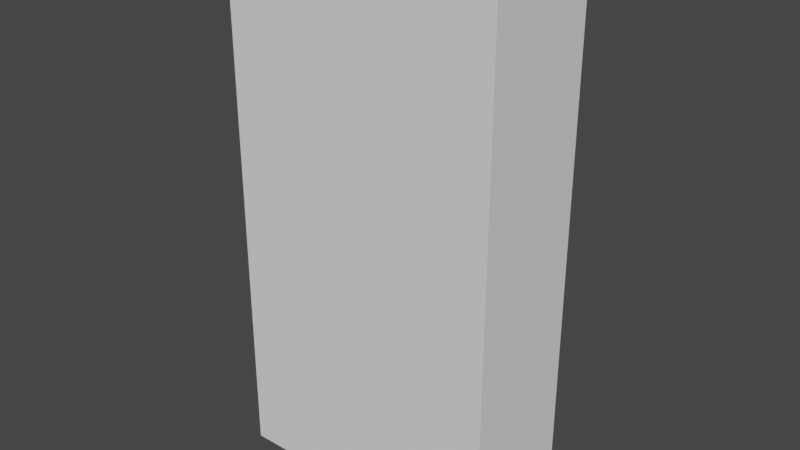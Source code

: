# Source: IoL_Wk_3_004.blend  (saved by Blender 2.91.10; exported with 4.5.12 LTS)
import bpy
from mathutils import Matrix  # noqa: F401  (used for matrix-valued properties, if any)

bpy.ops.wm.read_factory_settings(use_empty=True)
scene = bpy.context.scene
scene.name = 'Scene'

# ---- collections
col_bps = bpy.data.collections.new('BPs'); scene.collection.children.link(col_bps)

# ---- materials (node trees are filled in below, after node groups)
mat_mat_lego = bpy.data.materials.new('mat_Lego')
mat_mat_lego.use_transparent_shadow = False

# ---- node groups
ng_auto_smooth = bpy.data.node_groups.new('Auto Smooth', 'GeometryNodeTree')
_s = ng_auto_smooth.interface.new_socket(name='Geometry', in_out='OUTPUT', socket_type='NodeSocketGeometry')
_s = ng_auto_smooth.interface.new_socket(name='Geometry', in_out='INPUT', socket_type='NodeSocketGeometry')
_s = ng_auto_smooth.interface.new_socket(name='Angle', in_out='INPUT', socket_type='NodeSocketFloat')
_s.subtype = 'ANGLE'
_s.min_value = 0.0
_s.max_value = 3.142
ng_auto_smooth.is_modifier = True
_N = ng_auto_smooth.nodes; _L = ng_auto_smooth.links
n0 = _N.new('NodeGroupOutput'); n0.name = 'Group Output'; n0.location = (480, -100)
n1 = _N.new('NodeGroupInput'); n1.name = 'Group Input'; n1.location = (-420, -300)
n2 = _N.new('NodeGroupInput'); n2.name = 'Group Input.001'; n2.location = (-60, -100)
n3 = _N.new('GeometryNodeSetShadeSmooth'); n3.name = 'Set Shade Smooth'; n3.location = (120, -100)
n3.domain = 'EDGE'
n4 = _N.new('GeometryNodeSetShadeSmooth'); n4.name = 'Set Shade Smooth.001'; n4.location = (300, -100)
n5 = _N.new('GeometryNodeInputMeshEdgeAngle'); n5.name = 'Edge Angle'; n5.location = (-420, -220)
n6 = _N.new('GeometryNodeInputEdgeSmooth'); n6.name = 'Is Edge Smooth'; n6.location = (-60, -160)
n7 = _N.new('GeometryNodeInputShadeSmooth'); n7.name = 'Is Face Smooth'; n7.location = (-240, -340)
n8 = _N.new('FunctionNodeBooleanMath'); n8.name = 'Boolean Math'; n8.location = (-60, -220)
n9 = _N.new('FunctionNodeCompare'); n9.name = 'Compare'; n9.location = (-240, -180)
n9.operation = 'LESS_EQUAL'
_L.new(n5.outputs[0], n9.inputs[0])
_L.new(n4.outputs[0], n0.inputs[0])
_L.new(n1.outputs[1], n9.inputs[1])
_L.new(n9.outputs[0], n8.inputs[0])
_L.new(n7.outputs[0], n8.inputs[1])
_L.new(n2.outputs[0], n3.inputs[0])
_L.new(n6.outputs[0], n3.inputs[1])
_L.new(n3.outputs[0], n4.inputs[0])
_L.new(n8.outputs[0], n3.inputs[2])
n0.is_active_output = True

# ---- material node trees
mat_mat_lego.use_nodes = True; mat_mat_lego.node_tree.nodes.clear()
_N = mat_mat_lego.node_tree.nodes; _L = mat_mat_lego.node_tree.links
n0 = _N.new('ShaderNodeBsdfPrincipled'); n0.name = 'Principled BSDF'; n0.location = (10, 300)
n0.distribution = 'GGX'
n0.subsurface_method = 'BURLEY'
n0.inputs[3].default_value = 1.45
n0.inputs[27].default_value = (0.0, 0.0, 0.0, 1.0)
n0.inputs[28].default_value = 1.0
n1 = _N.new('ShaderNodeOutputMaterial'); n1.name = 'Material Output'; n1.location = (300, 300)
_L.new(n0.outputs[0], n1.inputs[0])
n1.is_active_output = True

# ---- world
world_world = bpy.data.worlds.new('World'); scene.world = world_world
world_world.use_nodes = True; world_world.node_tree.nodes.clear()
_N = world_world.node_tree.nodes; _L = world_world.node_tree.links
n0 = _N.new('ShaderNodeOutputWorld'); n0.name = 'World Output'; n0.location = (300, 300)
n1 = _N.new('ShaderNodeBackground'); n1.name = 'Background'; n1.location = (10, 300)
n1.inputs[0].default_value = (0.05088, 0.05088, 0.05088, 1.0)
_L.new(n1.outputs[0], n0.inputs[0])
n0.is_active_output = True
world_world.color = (0.05088, 0.05088, 0.05088)
world_world.use_sun_shadow = False
world_world.sun_shadow_jitter_overblur = 0.0

# ---- meshes
me_lego_torso_mesh = bpy.data.meshes.new('Lego_Torso_Mesh')
me_lego_torso_mesh.from_pydata([(1.264, -1.428, 1.531), (0.8705, -1.382, 2.623), (1.264, 1.724, 1.531), (0.8705, 1.678, 2.623), (0.0004653, 1.724, 1.547), (0.0004653, 1.678, 2.617), (0.0004653, -1.428, 1.547), (0.0004653, -1.382, 2.617), (1.307, -1.382, 1.472), (1.307, 1.678, 1.472), (0.0004653, 1.678, 1.472), (0.0004653, -1.382, 1.472), (0.0004653, 1.678, 1.259), (0.0004653, -1.382, 1.259), (0.7709, 1.678, 2.622), (1.177, -1.428, 1.532), (1.177, 1.724, 1.532), (0.7709, -1.382, 2.622), (1.164, -1.382, 1.472), (1.164, 1.678, 1.472), (1.164, -1.382, 1.259), (1.164, 1.678, 1.259)], [], [(16, 14, 3, 2), (2, 3, 1, 0), (16, 2, 9, 19), (14, 5, 7, 17), (15, 17, 7, 6), (11, 10, 12, 13), (2, 0, 8, 9), (6, 4, 10, 11), (15, 6, 11, 18), (18, 11, 13, 20), (18, 20, 21, 19), (10, 19, 21, 12), (9, 8, 18, 19), (12, 21, 20, 13), (0, 15, 18, 8), (0, 1, 17, 15), (3, 14, 17, 1), (4, 16, 19, 10), (4, 5, 14, 16)])
me_lego_torso_mesh.polygons.foreach_set('use_smooth', [True] * 19)
_uv = me_lego_torso_mesh.uv_layers.new(name='UVMap')
_uv.uv.foreach_set('vector', [0.375, 0.4863, 0.625, 0.4863, 0.625, 0.5, 0.375, 0.5, 0.375, 0.5, 0.625, 0.5, 0.625, 0.75, 0.375, 0.75, 0.375, 0.4863, 0.375, 0.5, 0.375, 0.5, 0.375, 0.4863, 0.6387, 0.5, 0.75, 0.5, 0.75, 0.75, 0.6387, 0.75, 0.375, 0.7637, 0.625, 0.7637, 0.625, 0.875, 0.375, 0.875, 0.0, 0.0, 0.0, 0.0, 0.0, 0.0, 0.0, 0.0, 0.375, 0.5, 0.375, 0.75, 0.375, 0.75, 0.375, 0.5, 0.0, 0.0, 0.0, 0.0, 0.0, 0.0, 0.0, 0.0, 0.375, 0.7637, 0.375, 0.875, 0.375, 0.875, 0.375, 0.7637, 0.375, 0.7637, 0.375, 0.875, 0.375, 0.875, 0.375, 0.7637, 0.375, 0.7637, 0.375, 0.7637, 0.3613, 0.5, 0.375, 0.4863, 0.375, 0.375, 0.375, 0.4863, 0.375, 0.4863, 0.375, 0.375, 0.375, 0.5, 0.375, 0.75, 0.375, 0.7637, 0.375, 0.4863, 0.25, 0.5, 0.3613, 0.5, 0.3613, 0.75, 0.25, 0.75, 0.375, 0.75, 0.375, 0.7637, 0.375, 0.7637, 0.375, 0.75, 0.375, 0.75, 0.625, 0.75, 0.625, 0.7637, 0.375, 0.7637, 0.625, 0.5, 0.6387, 0.5, 0.6387, 0.75, 0.625, 0.75, 0.375, 0.375, 0.375, 0.4863, 0.375, 0.4863, 0.375, 0.375, 0.375, 0.375, 0.625, 0.375, 0.625, 0.4863, 0.375, 0.4863])
me_lego_torso_mesh.materials.append(mat_mat_lego)
me_lego_torso_mesh.use_remesh_fix_poles = True
me_lego_torso_mesh.use_remesh_preserve_attributes = False
me_lego_torso_mesh.use_mirror_vertex_groups = False
me_lego_torso_mesh.update()
me_cylinder_001 = bpy.data.meshes.new('Cylinder.001')
me_cylinder_001.from_pydata([(-4.768e-07, 2.0, -4.0), (-4.768e-07, 2.0, 0.0), (0.3902, 1.962, -4.0), (0.3902, 1.962, 0.0), (0.7654, 1.848, -4.0), (0.7654, 1.848, 0.0), (1.111, 1.663, -4.0), (1.111, 1.663, 0.0), (1.414, 1.414, -4.0), (1.414, 1.414, 0.0), (1.663, 1.111, -4.0), (1.663, 1.111, 0.0), (1.848, 0.7654, -4.0), (1.848, 0.7654, 0.0), (1.962, 0.3902, -4.0), (1.962, 0.3902, 0.0), (2.0, -4.451e-07, -4.0), (2.0, -4.451e-07, 0.0), (1.962, -0.3902, -4.0), (1.962, -0.3902, 0.0), (1.848, -0.7654, -4.0), (1.848, -0.7654, 0.0), (1.663, -1.111, -4.0), (1.663, -1.111, 0.0), (1.414, -1.414, -4.0), (1.414, -1.414, 0.0), (1.111, -1.663, -4.0), (1.111, -1.663, 0.0), (0.7654, -1.848, -4.0), (0.7654, -1.848, 0.0), (0.3902, -1.962, -4.0), (0.3902, -1.962, 0.0), (-1.129e-06, -2.0, -4.0), (-1.129e-06, -2.0, 0.0), (-0.3902, -1.962, -4.0), (-0.3902, -1.962, 0.0), (-0.7654, -1.848, -4.0), (-0.7654, -1.848, 0.0), (-1.111, -1.663, -4.0), (-1.111, -1.663, 0.0), (-1.414, -1.414, -4.0), (-1.414, -1.414, 0.0), (-1.663, -1.111, -4.0), (-1.663, -1.111, 0.0), (-1.848, -0.7654, -4.0), (-1.848, -0.7654, 0.0), (-1.962, -0.3902, -4.0), (-1.962, -0.3902, 0.0), (-2.0, 1.335e-06, -4.0), (-2.0, 1.335e-06, 0.0), (-1.962, 0.3902, -4.0), (-1.962, 0.3902, 0.0), (-1.848, 0.7654, -4.0), (-1.848, 0.7654, 0.0), (-1.663, 1.111, -4.0), (-1.663, 1.111, 0.0), (-1.414, 1.414, -4.0), (-1.414, 1.414, 0.0), (-1.111, 1.663, -4.0), (-1.111, 1.663, 0.0), (-0.7654, 1.848, -4.0), (-0.7654, 1.848, 0.0), (-0.3902, 1.962, -4.0), (-0.3902, 1.962, 0.0), (0.08727, 2.107, -6.285), (0.4807, 2.067, -6.404), (0.8591, 1.947, -6.518), (1.208, 1.752, -6.623), (1.513, 1.49, -6.716), (1.764, 1.171, -6.792), (1.951, 0.8063, -6.848), (2.065, 0.4111, -6.883), (2.104, -5.255e-07, -6.895), (2.065, -0.4111, -6.883), (1.951, -0.8063, -6.848), (1.764, -1.171, -6.792), (1.513, -1.49, -6.716), (1.208, -1.752, -6.623), (0.8591, -1.947, -6.518), (0.4807, -2.067, -6.404), (0.08727, -2.107, -6.285), (-0.3062, -2.067, -6.166), (-0.6845, -1.947, -6.051), (-1.033, -1.752, -5.946), (-1.339, -1.49, -5.853), (-1.59, -1.171, -5.777), (-1.776, -0.8063, -5.721), (-1.891, -0.4111, -5.686), (-1.93, 1.18e-06, -5.675), (-1.891, 0.4111, -5.686), (-1.776, 0.8063, -5.721), (-1.59, 1.171, -5.777), (-1.339, 1.49, -5.853), (-1.033, 1.752, -5.946), (-0.6845, 1.947, -6.051), (-0.3062, 2.067, -6.166), (-0.3187, 2.396, -8.212), (0.1268, 2.35, -8.353), (0.5553, 2.214, -8.489), (0.9501, 1.992, -8.614), (1.296, 1.694, -8.724), (1.58, 1.331, -8.814), (1.791, 0.9169, -8.881), (1.921, 0.4674, -8.922), (1.965, -7.021e-07, -8.936), (1.921, -0.4674, -8.922), (1.791, -0.9169, -8.881), (1.58, -1.331, -8.814), (1.296, -1.694, -8.724), (0.9501, -1.992, -8.614), (0.5553, -2.214, -8.489), (0.1268, -2.35, -8.353), (-0.3187, -2.396, -8.212), (-0.7643, -2.35, -8.07), (-1.193, -2.214, -7.935), (-1.588, -1.992, -7.809), (-1.934, -1.694, -7.7), (-2.218, -1.331, -7.61), (-2.429, -0.9169, -7.543), (-2.559, -0.4674, -7.502), (-2.603, 1.229e-06, -7.488), (-2.559, 0.4674, -7.502), (-2.429, 0.9169, -7.543), (-2.218, 1.331, -7.61), (-1.934, 1.694, -7.7), (-1.588, 1.992, -7.809), (-1.193, 2.214, -7.935), (-0.7643, 2.35, -8.07)], [], [(0, 1, 3, 2), (2, 3, 5, 4), (4, 5, 7, 6), (6, 7, 9, 8), (8, 9, 11, 10), (10, 11, 13, 12), (12, 13, 15, 14), (14, 15, 17, 16), (16, 17, 19, 18), (18, 19, 21, 20), (20, 21, 23, 22), (22, 23, 25, 24), (24, 25, 27, 26), (26, 27, 29, 28), (28, 29, 31, 30), (30, 31, 33, 32), (32, 33, 35, 34), (34, 35, 37, 36), (36, 37, 39, 38), (38, 39, 41, 40), (40, 41, 43, 42), (42, 43, 45, 44), (44, 45, 47, 46), (46, 47, 49, 48), (48, 49, 51, 50), (50, 51, 53, 52), (52, 53, 55, 54), (54, 55, 57, 56), (56, 57, 59, 58), (58, 59, 61, 60), (3, 1, 63, 61, 59, 57, 55, 53, 51, 49, 47, 45, 43, 41, 39, 37, 35, 33, 31, 29, 27, 25, 23, 21, 19, 17, 15, 13, 11, 9, 7, 5), (60, 61, 63, 62), (62, 63, 1, 0), (2, 4, 66, 65), (20, 22, 75, 74), (38, 40, 84, 83), (56, 58, 93, 92), (12, 14, 71, 70), (30, 32, 80, 79), (48, 50, 89, 88), (4, 6, 67, 66), (22, 24, 76, 75), (40, 42, 85, 84), (58, 60, 94, 93), (14, 16, 72, 71), (32, 34, 81, 80), (50, 52, 90, 89), (6, 8, 68, 67), (24, 26, 77, 76), (42, 44, 86, 85), (60, 62, 95, 94), (16, 18, 73, 72), (34, 36, 82, 81), (52, 54, 91, 90), (8, 10, 69, 68), (26, 28, 78, 77), (44, 46, 87, 86), (0, 2, 65, 64), (62, 0, 64, 95), (18, 20, 74, 73), (36, 38, 83, 82), (54, 56, 92, 91), (10, 12, 70, 69), (28, 30, 79, 78), (46, 48, 88, 87), (79, 80, 112, 111), (66, 67, 99, 98), (93, 94, 126, 125), (80, 81, 113, 112), (67, 68, 100, 99), (94, 95, 127, 126), (81, 82, 114, 113), (68, 69, 101, 100), (95, 64, 96, 127), (82, 83, 115, 114), (69, 70, 102, 101), (83, 84, 116, 115), (70, 71, 103, 102), (84, 85, 117, 116), (71, 72, 104, 103), (85, 86, 118, 117), (72, 73, 105, 104), (86, 87, 119, 118), (73, 74, 106, 105), (87, 88, 120, 119), (74, 75, 107, 106), (88, 89, 121, 120), (75, 76, 108, 107), (89, 90, 122, 121), (76, 77, 109, 108), (90, 91, 123, 122), (77, 78, 110, 109), (64, 65, 97, 96), (91, 92, 124, 123), (78, 79, 111, 110), (65, 66, 98, 97), (92, 93, 125, 124)])
me_cylinder_001.polygons.foreach_set('use_smooth', [True] * 97)
_uv = me_cylinder_001.uv_layers.new(name='UVMap')
_uv.uv.foreach_set('vector', [1.0, 0.5, 1.0, 1.0, 0.9688, 1.0, 0.9688, 0.5, 0.9688, 0.5, 0.9688, 1.0, 0.9375, 1.0, 0.9375, 0.5, 0.9375, 0.5, 0.9375, 1.0, 0.9062, 1.0, 0.9062, 0.5, 0.9062, 0.5, 0.9062, 1.0, 0.875, 1.0, 0.875, 0.5, 0.875, 0.5, 0.875, 1.0, 0.8438, 1.0, 0.8438, 0.5, 0.8438, 0.5, 0.8438, 1.0, 0.8125, 1.0, 0.8125, 0.5, 0.8125, 0.5, 0.8125, 1.0, 0.7812, 1.0, 0.7812, 0.5, 0.7812, 0.5, 0.7812, 1.0, 0.75, 1.0, 0.75, 0.5, 0.75, 0.5, 0.75, 1.0, 0.7188, 1.0, 0.7188, 0.5, 0.7188, 0.5, 0.7188, 1.0, 0.6875, 1.0, 0.6875, 0.5, 0.6875, 0.5, 0.6875, 1.0, 0.6562, 1.0, 0.6562, 0.5, 0.6562, 0.5, 0.6562, 1.0, 0.625, 1.0, 0.625, 0.5, 0.625, 0.5, 0.625, 1.0, 0.5938, 1.0, 0.5938, 0.5, 0.5938, 0.5, 0.5938, 1.0, 0.5625, 1.0, 0.5625, 0.5, 0.5625, 0.5, 0.5625, 1.0, 0.5312, 1.0, 0.5312, 0.5, 0.5312, 0.5, 0.5312, 1.0, 0.5, 1.0, 0.5, 0.5, 0.5, 0.5, 0.5, 1.0, 0.4688, 1.0, 0.4688, 0.5, 0.4688, 0.5, 0.4688, 1.0, 0.4375, 1.0, 0.4375, 0.5, 0.4375, 0.5, 0.4375, 1.0, 0.4062, 1.0, 0.4062, 0.5, 0.4062, 0.5, 0.4062, 1.0, 0.375, 1.0, 0.375, 0.5, 0.375, 0.5, 0.375, 1.0, 0.3438, 1.0, 0.3438, 0.5, 0.3438, 0.5, 0.3438, 1.0, 0.3125, 1.0, 0.3125, 0.5, 0.3125, 0.5, 0.3125, 1.0, 0.2812, 1.0, 0.2812, 0.5, 0.2812, 0.5, 0.2812, 1.0, 0.25, 1.0, 0.25, 0.5, 0.25, 0.5, 0.25, 1.0, 0.2188, 1.0, 0.2188, 0.5, 0.2188, 0.5, 0.2188, 1.0, 0.1875, 1.0, 0.1875, 0.5, 0.1875, 0.5, 0.1875, 1.0, 0.1562, 1.0, 0.1562, 0.5, 0.1562, 0.5, 0.1562, 1.0, 0.125, 1.0, 0.125, 0.5, 0.125, 0.5, 0.125, 1.0, 0.09375, 1.0, 0.09375, 0.5, 0.09375, 0.5, 0.09375, 1.0, 0.0625, 1.0, 0.0625, 0.5, 0.2968, 0.4854, 0.25, 0.49, 0.2032, 0.4854, 0.1582, 0.4717, 0.1167, 0.4496, 0.08029, 0.4197, 0.05045, 0.3833, 0.02827, 0.3418, 0.01461, 0.2968, 0.01, 0.25, 0.01461, 0.2032, 0.02827, 0.1582, 0.05045, 0.1167, 0.08029, 0.08029, 0.1167, 0.05045, 0.1582, 0.02827, 0.2032, 0.01461, 0.25, 0.01, 0.2968, 0.01461, 0.3418, 0.02827, 0.3833, 0.05045, 0.4197, 0.08029, 0.4496, 0.1167, 0.4717, 0.1582, 0.4854, 0.2032, 0.49, 0.25, 0.4854, 0.2968, 0.4717, 0.3418, 0.4496, 0.3833, 0.4197, 0.4197, 0.3833, 0.4496, 0.3418, 0.4717, 0.0625, 0.5, 0.0625, 1.0, 0.03125, 1.0, 0.03125, 0.5, 0.03125, 0.5, 0.03125, 1.0, 0.0, 1.0, 0.0, 0.5, 0.9688, 0.5, 0.9375, 0.5, 0.9375, 0.5, 0.9688, 0.5, 0.6875, 0.5, 0.6562, 0.5, 0.6562, 0.5, 0.6875, 0.5, 0.4062, 0.5, 0.375, 0.5, 0.375, 0.5, 0.4062, 0.5, 0.125, 0.5, 0.09375, 0.5, 0.09375, 0.5, 0.125, 0.5, 0.8125, 0.5, 0.7812, 0.5, 0.7812, 0.5, 0.8125, 0.5, 0.5312, 0.5, 0.5, 0.5, 0.5, 0.5, 0.5312, 0.5, 0.25, 0.5, 0.2188, 0.5, 0.2188, 0.5, 0.25, 0.5, 0.9375, 0.5, 0.9062, 0.5, 0.9062, 0.5, 0.9375, 0.5, 0.6562, 0.5, 0.625, 0.5, 0.625, 0.5, 0.6562, 0.5, 0.375, 0.5, 0.3438, 0.5, 0.3438, 0.5, 0.375, 0.5, 0.09375, 0.5, 0.0625, 0.5, 0.0625, 0.5, 0.09375, 0.5, 0.7812, 0.5, 0.75, 0.5, 0.75, 0.5, 0.7812, 0.5, 0.5, 0.5, 0.4688, 0.5, 0.4688, 0.5, 0.5, 0.5, 0.2188, 0.5, 0.1875, 0.5, 0.1875, 0.5, 0.2188, 0.5, 0.9062, 0.5, 0.875, 0.5, 0.875, 0.5, 0.9062, 0.5, 0.625, 0.5, 0.5938, 0.5, 0.5938, 0.5, 0.625, 0.5, 0.3438, 0.5, 0.3125, 0.5, 0.3125, 0.5, 0.3438, 0.5, 0.0625, 0.5, 0.03125, 0.5, 0.03125, 0.5, 0.0625, 0.5, 0.75, 0.5, 0.7188, 0.5, 0.7188, 0.5, 0.75, 0.5, 0.4688, 0.5, 0.4375, 0.5, 0.4375, 0.5, 0.4688, 0.5, 0.1875, 0.5, 0.1562, 0.5, 0.1562, 0.5, 0.1875, 0.5, 0.875, 0.5, 0.8438, 0.5, 0.8438, 0.5, 0.875, 0.5, 0.5938, 0.5, 0.5625, 0.5, 0.5625, 0.5, 0.5938, 0.5, 0.3125, 0.5, 0.2812, 0.5, 0.2812, 0.5, 0.3125, 0.5, 1.0, 0.5, 0.9688, 0.5, 0.9688, 0.5, 1.0, 0.5, 0.03125, 0.5, 0.0, 0.5, 0.0, 0.5, 0.03125, 0.5, 0.7188, 0.5, 0.6875, 0.5, 0.6875, 0.5, 0.7188, 0.5, 0.4375, 0.5, 0.4062, 0.5, 0.4062, 0.5, 0.4375, 0.5, 0.1562, 0.5, 0.125, 0.5, 0.125, 0.5, 0.1562, 0.5, 0.8438, 0.5, 0.8125, 0.5, 0.8125, 0.5, 0.8438, 0.5, 0.5625, 0.5, 0.5312, 0.5, 0.5312, 0.5, 0.5625, 0.5, 0.2812, 0.5, 0.25, 0.5, 0.25, 0.5, 0.2812, 0.5, 0.5312, 0.5, 0.5, 0.5, 0.5, 0.5, 0.5312, 0.5, 0.9375, 0.5, 0.9062, 0.5, 0.9062, 0.5, 0.9375, 0.5, 0.09375, 0.5, 0.0625, 0.5, 0.0625, 0.5, 0.09375, 0.5, 0.5, 0.5, 0.4688, 0.5, 0.4688, 0.5, 0.5, 0.5, 0.9062, 0.5, 0.875, 0.5, 0.875, 0.5, 0.9062, 0.5, 0.0625, 0.5, 0.03125, 0.5, 0.03125, 0.5, 0.0625, 0.5, 0.4688, 0.5, 0.4375, 0.5, 0.4375, 0.5, 0.4688, 0.5, 0.875, 0.5, 0.8438, 0.5, 0.8438, 0.5, 0.875, 0.5, 0.03125, 0.5, 0.0, 0.5, 0.0, 0.5, 0.03125, 0.5, 0.4375, 0.5, 0.4062, 0.5, 0.4062, 0.5, 0.4375, 0.5, 0.8438, 0.5, 0.8125, 0.5, 0.8125, 0.5, 0.8438, 0.5, 0.4062, 0.5, 0.375, 0.5, 0.375, 0.5, 0.4062, 0.5, 0.8125, 0.5, 0.7812, 0.5, 0.7812, 0.5, 0.8125, 0.5, 0.375, 0.5, 0.3438, 0.5, 0.3438, 0.5, 0.375, 0.5, 0.7812, 0.5, 0.75, 0.5, 0.75, 0.5, 0.7812, 0.5, 0.3438, 0.5, 0.3125, 0.5, 0.3125, 0.5, 0.3438, 0.5, 0.75, 0.5, 0.7188, 0.5, 0.7188, 0.5, 0.75, 0.5, 0.3125, 0.5, 0.2812, 0.5, 0.2812, 0.5, 0.3125, 0.5, 0.7188, 0.5, 0.6875, 0.5, 0.6875, 0.5, 0.7188, 0.5, 0.2812, 0.5, 0.25, 0.5, 0.25, 0.5, 0.2812, 0.5, 0.6875, 0.5, 0.6562, 0.5, 0.6562, 0.5, 0.6875, 0.5, 0.25, 0.5, 0.2188, 0.5, 0.2188, 0.5, 0.25, 0.5, 0.6562, 0.5, 0.625, 0.5, 0.625, 0.5, 0.6562, 0.5, 0.2188, 0.5, 0.1875, 0.5, 0.1875, 0.5, 0.2188, 0.5, 0.625, 0.5, 0.5938, 0.5, 0.5938, 0.5, 0.625, 0.5, 0.1875, 0.5, 0.1562, 0.5, 0.1562, 0.5, 0.1875, 0.5, 0.5938, 0.5, 0.5625, 0.5, 0.5625, 0.5, 0.5938, 0.5, 1.0, 0.5, 0.9688, 0.5, 0.9688, 0.5, 1.0, 0.5, 0.1562, 0.5, 0.125, 0.5, 0.125, 0.5, 0.1562, 0.5, 0.5625, 0.5, 0.5312, 0.5, 0.5312, 0.5, 0.5625, 0.5, 0.9688, 0.5, 0.9375, 0.5, 0.9375, 0.5, 0.9688, 0.5, 0.125, 0.5, 0.09375, 0.5, 0.09375, 0.5, 0.125, 0.5])
me_cylinder_001.use_remesh_fix_poles = True
me_cylinder_001.use_remesh_preserve_attributes = False
me_cylinder_001.use_mirror_vertex_groups = False
me_cylinder_001.update()
me_player_height_mesh = bpy.data.meshes.new('Player_Height_Mesh')
me_player_height_mesh.from_pydata([(-2.0, -2.0, 0.0), (-2.0, -2.0, 4.0), (-2.0, 2.0, 0.0), (-2.0, 2.0, 4.0), (2.0, -2.0, 0.0), (2.0, -2.0, 4.0), (2.0, 2.0, 0.0), (2.0, 2.0, 4.0)], [], [(0, 1, 3, 2), (2, 3, 7, 6), (6, 7, 5, 4), (4, 5, 1, 0), (2, 6, 4, 0), (7, 3, 1, 5)])
_uv = me_player_height_mesh.uv_layers.new(name='UVMap')
_uv.uv.foreach_set('vector', [0.375, 0.0, 0.625, 0.0, 0.625, 0.25, 0.375, 0.25, 0.375, 0.25, 0.625, 0.25, 0.625, 0.5, 0.375, 0.5, 0.375, 0.5, 0.625, 0.5, 0.625, 0.75, 0.375, 0.75, 0.375, 0.75, 0.625, 0.75, 0.625, 1.0, 0.375, 1.0, 0.125, 0.5, 0.375, 0.5, 0.375, 0.75, 0.125, 0.75, 0.625, 0.5, 0.875, 0.5, 0.875, 0.75, 0.625, 0.75])
me_player_height_mesh.use_remesh_fix_poles = True
me_player_height_mesh.use_remesh_preserve_attributes = False
me_player_height_mesh.use_mirror_vertex_groups = False
me_player_height_mesh.update()

# ---- objects
ob_lego_torso = bpy.data.objects.new('Lego_Torso', me_lego_torso_mesh)
ob_cylinder = bpy.data.objects.new('Cylinder', me_cylinder_001)
ob_lego_man_bp_front = bpy.data.objects.new('Lego_Man_BP_Front', None)
ob_lego_man_bp_side = bpy.data.objects.new('Lego_Man_BP_Side', None)
ob_player_height_test = bpy.data.objects.new('Player_Height_Test', me_player_height_mesh)

# ---- transforms, parenting, visibility, modifiers, constraints
ob_lego_torso.location = (0.0, 0.0, 0.0)
ob_lego_torso.scale = (0.4668, 0.2037, 0.9038)
ob_lego_torso.lineart.crease_threshold = 0.0
_m = ob_lego_torso.modifiers.new('Mirror', 'MIRROR')
_m = ob_lego_torso.modifiers.new('Auto Smooth', 'NODES')
_m.node_group = ng_auto_smooth
_gi = [s.identifier for s in ng_auto_smooth.interface.items_tree if s.item_type == 'SOCKET' and s.in_out == 'INPUT']
_m[_gi[1]] = 0.5236  # Angle
ob_cylinder.location = (0.4325, 0.03347, 2.293)
ob_cylinder.rotation_euler = (1.882e-08, -0.5092, -8.751e-08)
ob_cylinder.scale = (0.06528, 0.06528, 0.06528)
ob_cylinder.lineart.crease_threshold = 0.0
_m = ob_cylinder.modifiers.new('Auto Smooth', 'NODES')
_m.node_group = ng_auto_smooth
_gi = [s.identifier for s in ng_auto_smooth.interface.items_tree if s.item_type == 'SOCKET' and s.in_out == 'INPUT']
_m[_gi[1]] = 0.5236  # Angle
ob_lego_man_bp_front.location = (0.9086, 2.0, -0.9673)
ob_lego_man_bp_front.rotation_euler = (1.571, -0.0, -0.0)
ob_lego_man_bp_front.empty_display_type = 'IMAGE'
ob_lego_man_bp_front.empty_display_size = 5.0
ob_lego_man_bp_front.empty_image_offset = (-0.5, 0.0)
ob_lego_man_bp_front.empty_image_side = 'FRONT'
ob_lego_man_bp_front.lineart.crease_threshold = 0.0
ob_lego_man_bp_side.location = (-2.0, 1.065, -0.9673)
ob_lego_man_bp_side.rotation_euler = (1.571, -0.0, 4.712)
ob_lego_man_bp_side.empty_display_type = 'IMAGE'
ob_lego_man_bp_side.empty_display_size = 5.0
ob_lego_man_bp_side.empty_image_offset = (-0.5, 0.0)
ob_lego_man_bp_side.empty_image_side = 'BACK'
ob_lego_man_bp_side.lineart.crease_threshold = 0.0
ob_player_height_test.location = (0.0, 0.0, 0.0)
ob_player_height_test.scale = (0.4668, 0.2037, 0.9038)
ob_player_height_test.lineart.crease_threshold = 0.0

# ---- collection membership
scene.collection.objects.link(ob_lego_torso)
scene.collection.objects.link(ob_cylinder)
col_bps.objects.link(ob_lego_man_bp_front)
col_bps.objects.link(ob_lego_man_bp_side)
col_bps.objects.link(ob_player_height_test)

# ---- scene / render settings (as saved in the file)
scene.frame_start = 1; scene.frame_end = 250; scene.frame_set(1)
scene.render.engine = 'BLENDER_EEVEE_NEXT'
scene.render.fps = 30
scene.cycles.use_denoising = False
scene.cycles.samples = 128
scene.cycles.sampling_pattern = 'TABULATED_SOBOL'
scene.cycles.use_adaptive_sampling = False
scene.cycles.use_light_tree = False
scene.view_settings.view_transform = 'Filmic'
scene.unit_settings.scale_length = 0.5
bpy.context.view_layer.update()

# ---- added for rendering (the .blend has no active camera and no usable light): camera, sun
cam_auto = bpy.data.cameras.new('AutoCamera')
cam_auto.lens = 50.0
cam_auto.sensor_width = 36.0
cam_auto.clip_end = 1000.0
ob_auto_camera = bpy.data.objects.new('AutoCamera', cam_auto)
scene.collection.objects.link(ob_auto_camera)
ob_auto_camera.location = (3.83939, -4.60727, 4.87912)
ob_auto_camera.rotation_euler = (1.09748, -7.21219e-08, 0.694738)
scene.camera = ob_auto_camera
light_auto_sun = bpy.data.lights.new('AutoSun', 'SUN')
light_auto_sun.energy = 3.0
light_auto_sun.angle = 0.0523599
ob_auto_sun = bpy.data.objects.new('AutoSun', light_auto_sun)
scene.collection.objects.link(ob_auto_sun)
ob_auto_sun.rotation_euler = (0.872665, 0.174533, 0.523599)
bpy.context.view_layer.update()
